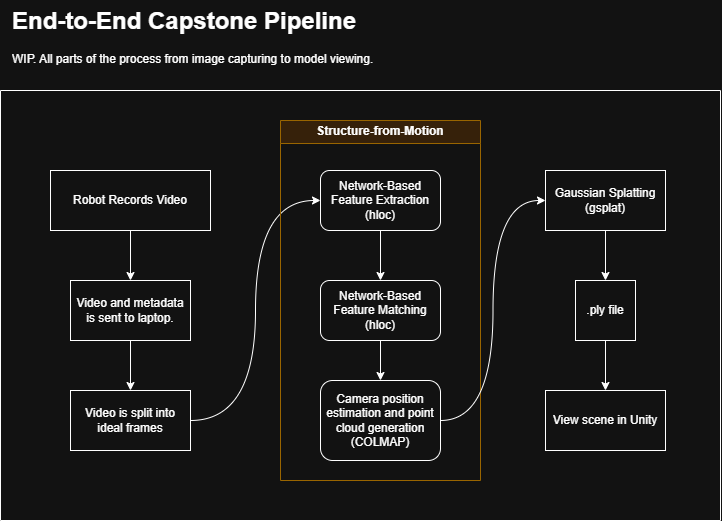

The diagram above was exported from draw.io. Its source (the exported page's mxGraphModel, read from the mxfile embedded in the PNG):
<mxGraphModel dx="824" dy="814" grid="1" gridSize="10" guides="1" tooltips="1" connect="1" arrows="1" fold="1" page="1" pageScale="1" pageWidth="850" pageHeight="1100" math="0" shadow="0">
  <root>
    <mxCell id="0" />
    <mxCell id="1" parent="0" />
    <mxCell id="tZ9S1lXxla9AQEXk1L7c-5" parent="1" style="text;html=1;whiteSpace=wrap;overflow=hidden;rounded=0;" value="&lt;h1 style=&quot;margin-top: 0px;&quot;&gt;End-to-End Capstone Pipeline&lt;/h1&gt;&lt;p&gt;WIP. All parts of the process from image capturing to model viewing.&lt;/p&gt;" vertex="1">
      <mxGeometry height="120" width="370" x="90" y="20" as="geometry" />
    </mxCell>
    <mxCell id="tZ9S1lXxla9AQEXk1L7c-13" edge="1" parent="1" source="tZ9S1lXxla9AQEXk1L7c-10" style="edgeStyle=orthogonalEdgeStyle;rounded=0;orthogonalLoop=1;jettySize=auto;html=1;entryX=0.5;entryY=0;entryDx=0;entryDy=0;" target="tZ9S1lXxla9AQEXk1L7c-11">
      <mxGeometry relative="1" as="geometry" />
    </mxCell>
    <mxCell id="tZ9S1lXxla9AQEXk1L7c-10" parent="1" style="rounded=0;whiteSpace=wrap;html=1;" value="Robot Records Video" vertex="1">
      <mxGeometry height="60" width="160" x="130" y="190" as="geometry" />
    </mxCell>
    <mxCell id="tZ9S1lXxla9AQEXk1L7c-19" edge="1" parent="1" source="tZ9S1lXxla9AQEXk1L7c-11" style="edgeStyle=orthogonalEdgeStyle;rounded=0;orthogonalLoop=1;jettySize=auto;html=1;entryX=0.5;entryY=0;entryDx=0;entryDy=0;" target="tZ9S1lXxla9AQEXk1L7c-18">
      <mxGeometry relative="1" as="geometry" />
    </mxCell>
    <mxCell id="tZ9S1lXxla9AQEXk1L7c-11" parent="1" style="rounded=0;whiteSpace=wrap;html=1;" value="Video and metadata is sent to laptop." vertex="1">
      <mxGeometry height="60" width="120" x="150" y="300" as="geometry" />
    </mxCell>
    <mxCell id="tZ9S1lXxla9AQEXk1L7c-31" edge="1" parent="1" source="tZ9S1lXxla9AQEXk1L7c-18" style="edgeStyle=orthogonalEdgeStyle;rounded=0;orthogonalLoop=1;jettySize=auto;html=1;entryX=0;entryY=0.5;entryDx=0;entryDy=0;curved=1;" target="tZ9S1lXxla9AQEXk1L7c-34">
      <mxGeometry relative="1" as="geometry">
        <mxPoint x="400" y="220" as="targetPoint" />
      </mxGeometry>
    </mxCell>
    <mxCell id="tZ9S1lXxla9AQEXk1L7c-18" parent="1" style="rounded=0;whiteSpace=wrap;html=1;" value="Video is split into ideal frames" vertex="1">
      <mxGeometry height="60" width="120" x="150" y="410" as="geometry" />
    </mxCell>
    <mxCell id="tZ9S1lXxla9AQEXk1L7c-28" parent="1" style="swimlane;whiteSpace=wrap;html=1;fillColor=#ffe6cc;strokeColor=#d79b00;" value="&lt;span&gt;Structure-from-Motion&lt;/span&gt;" vertex="1">
      <mxGeometry height="360" width="200" x="360" y="140" as="geometry" />
    </mxCell>
    <mxCell id="tZ9S1lXxla9AQEXk1L7c-36" edge="1" parent="tZ9S1lXxla9AQEXk1L7c-28" source="tZ9S1lXxla9AQEXk1L7c-34" style="edgeStyle=orthogonalEdgeStyle;rounded=0;orthogonalLoop=1;jettySize=auto;html=1;exitX=0.5;exitY=1;exitDx=0;exitDy=0;entryX=0.5;entryY=0;entryDx=0;entryDy=0;" target="tZ9S1lXxla9AQEXk1L7c-33">
      <mxGeometry relative="1" as="geometry" />
    </mxCell>
    <mxCell id="tZ9S1lXxla9AQEXk1L7c-34" parent="tZ9S1lXxla9AQEXk1L7c-28" style="rounded=1;whiteSpace=wrap;html=1;roundedPerimeter=1;" value="Network-Based Feature Extraction&lt;br&gt;(hloc)" vertex="1">
      <mxGeometry height="60" width="120" x="40" y="50" as="geometry" />
    </mxCell>
    <mxCell id="tZ9S1lXxla9AQEXk1L7c-37" edge="1" parent="tZ9S1lXxla9AQEXk1L7c-28" source="tZ9S1lXxla9AQEXk1L7c-33" style="edgeStyle=orthogonalEdgeStyle;rounded=0;orthogonalLoop=1;jettySize=auto;html=1;exitX=0.5;exitY=1;exitDx=0;exitDy=0;entryX=0.5;entryY=0;entryDx=0;entryDy=0;" target="tZ9S1lXxla9AQEXk1L7c-32">
      <mxGeometry relative="1" as="geometry" />
    </mxCell>
    <mxCell id="tZ9S1lXxla9AQEXk1L7c-33" parent="tZ9S1lXxla9AQEXk1L7c-28" style="rounded=1;whiteSpace=wrap;html=1;roundedPerimeter=1;" value="Network-Based Feature Matching&lt;div&gt;(hloc)&lt;/div&gt;" vertex="1">
      <mxGeometry height="60" width="120" x="40" y="160" as="geometry" />
    </mxCell>
    <mxCell id="tZ9S1lXxla9AQEXk1L7c-32" parent="tZ9S1lXxla9AQEXk1L7c-28" style="rounded=1;whiteSpace=wrap;html=1;roundedPerimeter=1;" value="Camera position estimation and point cloud generation&lt;br&gt;(COLMAP)" vertex="1">
      <mxGeometry height="80" width="120" x="40" y="260" as="geometry" />
    </mxCell>
    <mxCell id="tZ9S1lXxla9AQEXk1L7c-49" edge="1" parent="1" source="tZ9S1lXxla9AQEXk1L7c-41" style="edgeStyle=orthogonalEdgeStyle;rounded=0;orthogonalLoop=1;jettySize=auto;html=1;entryX=0.5;entryY=0;entryDx=0;entryDy=0;" target="tZ9S1lXxla9AQEXk1L7c-48">
      <mxGeometry relative="1" as="geometry" />
    </mxCell>
    <mxCell id="tZ9S1lXxla9AQEXk1L7c-41" parent="1" style="rounded=0;whiteSpace=wrap;html=1;" value="Gaussian Splatting&lt;br&gt;(gsplat)" vertex="1">
      <mxGeometry height="60" width="120" x="625" y="190" as="geometry" />
    </mxCell>
    <mxCell id="tZ9S1lXxla9AQEXk1L7c-42" edge="1" parent="1" source="tZ9S1lXxla9AQEXk1L7c-32" style="edgeStyle=orthogonalEdgeStyle;rounded=0;orthogonalLoop=1;jettySize=auto;html=1;entryX=0;entryY=0.5;entryDx=0;entryDy=0;curved=1;" target="tZ9S1lXxla9AQEXk1L7c-41">
      <mxGeometry relative="1" as="geometry" />
    </mxCell>
    <mxCell id="tZ9S1lXxla9AQEXk1L7c-51" edge="1" parent="1" source="tZ9S1lXxla9AQEXk1L7c-48" style="edgeStyle=orthogonalEdgeStyle;rounded=0;orthogonalLoop=1;jettySize=auto;html=1;entryX=0.5;entryY=0;entryDx=0;entryDy=0;" target="tZ9S1lXxla9AQEXk1L7c-50">
      <mxGeometry relative="1" as="geometry" />
    </mxCell>
    <mxCell id="tZ9S1lXxla9AQEXk1L7c-48" parent="1" style="whiteSpace=wrap;html=1;aspect=fixed;" value=".ply file" vertex="1">
      <mxGeometry height="60" width="60" x="655" y="300" as="geometry" />
    </mxCell>
    <mxCell id="tZ9S1lXxla9AQEXk1L7c-50" parent="1" style="rounded=0;whiteSpace=wrap;html=1;" value="View scene in Unity" vertex="1">
      <mxGeometry height="60" width="120" x="625" y="410" as="geometry" />
    </mxCell>
    <mxCell id="tZ9S1lXxla9AQEXk1L7c-52" parent="1" style="swimlane;startSize=0;" value="" vertex="1">
      <mxGeometry height="430" width="720" x="80" y="110" as="geometry" />
    </mxCell>
  </root>
</mxGraphModel>